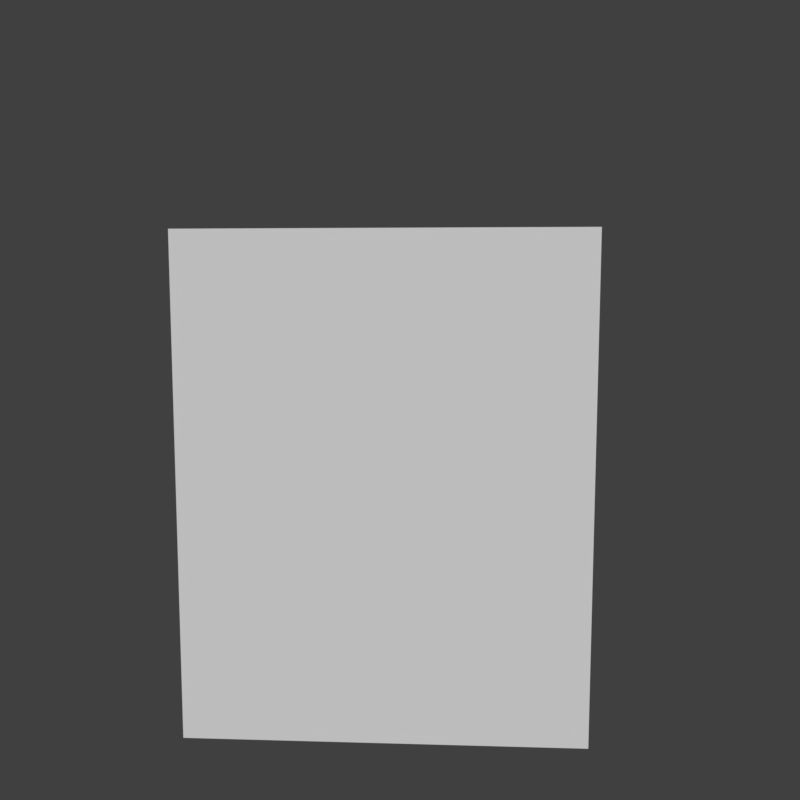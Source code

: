 # Source: Locker.blend  (saved by Blender 2.80.75; exported with 4.5.12 LTS)
import bpy
from mathutils import Matrix  # noqa: F401  (used for matrix-valued properties, if any)

bpy.ops.wm.read_factory_settings(use_empty=True)
scene = bpy.context.scene
scene.name = 'Scene'

# ---- collections
col_collection_1 = bpy.data.collections.new('Collection 1'); scene.collection.children.link(col_collection_1)

# ---- materials (node trees are filled in below, after node groups)
mat_material = bpy.data.materials.new('Material')
mat_material.alpha_threshold = 0.0
mat_material.use_transparent_shadow = False
mat_material.roughness = 0.5
mat_material.specular_intensity = 0.0
mat_material.line_color = (0.0, 0.0, 0.0, 1.0)

# ---- material node trees

# ---- world
world_world = bpy.data.worlds.new('World'); scene.world = world_world
world_world.color = (0.05088, 0.05088, 0.05088)
world_world.use_sun_shadow = False
world_world.sun_shadow_jitter_overblur = 0.0
world_world.cycles.sampling_method = 'MANUAL'

# ---- cameras
cam_camera = bpy.data.cameras.new('Camera')
cam_camera.clip_end = 100.0
cam_camera.lens = 35.0
cam_camera.sensor_width = 32.0
cam_camera.sensor_height = 18.0
cam_camera.ortho_scale = 7.314
cam_camera.dof.focus_distance = 0.0
cam_camera.dof.aperture_fstop = 128.0

# ---- meshes
me_cube = bpy.data.meshes.new('Cube')
me_cube.from_pydata([(-4.0, 1.5, -5.0), (4.0, 1.5, -5.0), (4.0, -1.5, -5.0), (-4.0, -1.5, -5.0), (-4.0, 1.5, 5.0), (4.0, 1.5, 5.0), (4.0, -1.5, 5.0), (-4.0, -1.5, 5.0)], [], [(0, 1, 2, 3), (4, 7, 6, 5), (0, 4, 5, 1), (1, 5, 6, 2), (2, 6, 7, 3), (4, 0, 3, 7)])
_uv = me_cube.uv_layers.new(name='UVMap')
_uv.uv.foreach_set('vector', [0.9888, 0.2693, 0.3277, 0.2693, 0.3277, 0.008347, 0.9888, 0.008347, 0.9888, 0.008346, 0.9888, 0.2693, 0.3277, 0.2693, 0.3277, 0.008347, 0.9448, 0.2859, 0.9448, 0.9768, 0.3629, 0.9768, 0.3629, 0.2859, 0.3159, 0.02657, 0.3159, 0.9774, 0.01563, 0.9774, 0.01563, 0.02657, 0.3629, 0.9768, 0.3629, 0.2859, 0.9448, 0.2859, 0.9448, 0.9768, 0.01563, 0.9774, 0.01563, 0.02657, 0.3159, 0.02657, 0.3159, 0.9774])
me_cube.materials.append(mat_material)
me_cube.use_remesh_preserve_volume = False
me_cube.use_remesh_preserve_attributes = False
me_cube.use_mirror_vertex_groups = False
me_cube.update()

# ---- objects
ob_cube = bpy.data.objects.new('Cube', me_cube)
ob_camera = bpy.data.objects.new('Camera', cam_camera)

# ---- transforms, parenting, visibility, modifiers, constraints
ob_cube.location = (0.0, -1.5, -1.0)
ob_cube.lock_rotations_4d = False
ob_cube.empty_display_type = 'ARROWS'
ob_cube.lineart.crease_threshold = 0.0
ob_camera.location = (1.205, -19.31, 2.713)
ob_camera.rotation_euler = (1.455, 8.08e-05, 0.05359)
ob_camera.lock_rotations_4d = False
ob_camera.empty_display_type = 'ARROWS'
ob_camera.color = (0.0, 0.0, 0.0, 0.0)
ob_camera.display_type = 'WIRE'
ob_camera.lineart.crease_threshold = 0.0

# ---- collection membership
col_collection_1.objects.link(ob_cube)
col_collection_1.objects.link(ob_camera)

# ---- scene / render settings (as saved in the file)
scene.camera = ob_camera
scene.frame_start = 1; scene.frame_end = 250; scene.frame_set(1)
scene.render.engine = 'BLENDER_EEVEE_NEXT'
scene.render.image_settings.color_depth = '16'
scene.render.image_settings.compression = 0
scene.render.resolution_x = 128
scene.render.resolution_y = 128
scene.render.dither_intensity = 0.0
scene.render.film_transparent = True
scene.cycles.use_denoising = False
scene.cycles.samples = 128
scene.cycles.sampling_pattern = 'TABULATED_SOBOL'
scene.cycles.use_adaptive_sampling = False
scene.cycles.use_light_tree = False
scene.cycles.blur_glossy = 0.0
scene.cycles.sample_clamp_indirect = 0.0
scene.view_settings.view_transform = 'Standard'
scene.unit_settings.scale_length = 0.01
bpy.context.view_layer.update()

# ---- added for rendering (the .blend has no usable light): sun
light_auto_sun = bpy.data.lights.new('AutoSun', 'SUN')
light_auto_sun.energy = 3.0
light_auto_sun.angle = 0.0523599
ob_auto_sun = bpy.data.objects.new('AutoSun', light_auto_sun)
scene.collection.objects.link(ob_auto_sun)
ob_auto_sun.rotation_euler = (0.872665, 0.174533, 0.523599)
bpy.context.view_layer.update()
